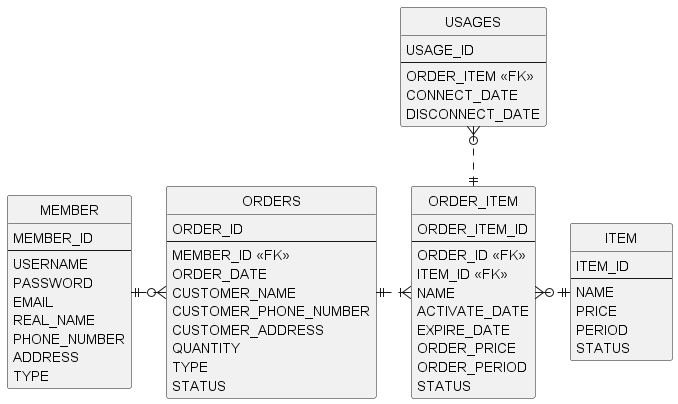

The diagram above was rendered by PlantUML. Its source (embedded in the PNG):
@startuml

hide circle
skinparam linetype ortho

entity Member
entity Item
entity Orders
entity OrderItem
entity Usages


Member ||.o{ Orders
Orders ||.|{ OrderItem
OrderItem }o.|| Item
Usages }o..|| OrderItem

entity "MEMBER" as Member {
    MEMBER_ID
    --
    USERNAME
    PASSWORD
    EMAIL
    REAL_NAME
    PHONE_NUMBER
    ADDRESS
    TYPE
}

entity "        ITEM        " as Item {
    ITEM_ID
    --
    NAME
    PRICE
    PERIOD
    STATUS
}

entity "ORDERS" as Orders {
    ORDER_ID
    --
    MEMBER_ID <<FK>>
    ORDER_DATE
    CUSTOMER_NAME
    CUSTOMER_PHONE_NUMBER
    CUSTOMER_ADDRESS
    QUANTITY
    TYPE
    STATUS
}

entity "ORDER_ITEM" as OrderItem {
    ORDER_ITEM_ID
    --
    ORDER_ID <<FK>>
    ITEM_ID <<FK>>
    NAME
    ACTIVATE_DATE
    EXPIRE_DATE
    ORDER_PRICE
    ORDER_PERIOD
    STATUS
}

entity "USAGES" as Usages {
    USAGE_ID
    --
    ORDER_ITEM <<FK>>
    CONNECT_DATE
    DISCONNECT_DATE
}

@enduml